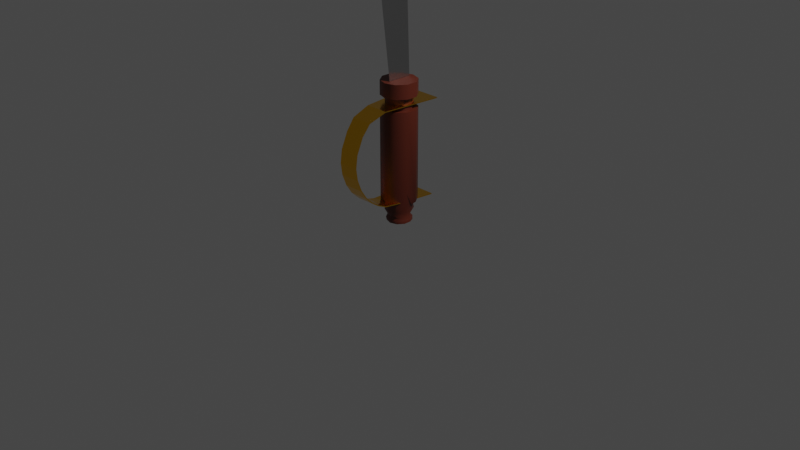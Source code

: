 # Source: pirate-sword-blend-cw.blend  (saved by Blender 3.3.6; exported with 4.5.12 LTS)
import bpy
from mathutils import Matrix  # noqa: F401  (used for matrix-valued properties, if any)

bpy.ops.wm.read_factory_settings(use_empty=True)
scene = bpy.context.scene
scene.name = 'Scene'

# ---- collections
col_collection = bpy.data.collections.new('Collection'); scene.collection.children.link(col_collection)

# ---- materials (node trees are filled in below, after node groups)
mat_material_001 = bpy.data.materials.new('Material.001')
mat_material_001.use_transparent_shadow = False
mat_material_002 = bpy.data.materials.new('Material.002')
mat_material_002.use_transparent_shadow = False
mat_material_003 = bpy.data.materials.new('Material.003')
mat_material_003.use_transparent_shadow = False

# ---- node groups
ng_auto_smooth = bpy.data.node_groups.new('Auto Smooth', 'GeometryNodeTree')
_s = ng_auto_smooth.interface.new_socket(name='Geometry', in_out='OUTPUT', socket_type='NodeSocketGeometry')
_s = ng_auto_smooth.interface.new_socket(name='Geometry', in_out='INPUT', socket_type='NodeSocketGeometry')
_s = ng_auto_smooth.interface.new_socket(name='Angle', in_out='INPUT', socket_type='NodeSocketFloat')
_s.subtype = 'ANGLE'
_s.min_value = 0.0
_s.max_value = 3.142
ng_auto_smooth.is_modifier = True
_N = ng_auto_smooth.nodes; _L = ng_auto_smooth.links
n0 = _N.new('NodeGroupOutput'); n0.name = 'Group Output'; n0.location = (480, -100)
n1 = _N.new('NodeGroupInput'); n1.name = 'Group Input'; n1.location = (-420, -300)
n2 = _N.new('NodeGroupInput'); n2.name = 'Group Input.001'; n2.location = (-60, -100)
n3 = _N.new('GeometryNodeSetShadeSmooth'); n3.name = 'Set Shade Smooth'; n3.location = (120, -100)
n3.domain = 'EDGE'
n4 = _N.new('GeometryNodeSetShadeSmooth'); n4.name = 'Set Shade Smooth.001'; n4.location = (300, -100)
n5 = _N.new('GeometryNodeInputMeshEdgeAngle'); n5.name = 'Edge Angle'; n5.location = (-420, -220)
n6 = _N.new('GeometryNodeInputEdgeSmooth'); n6.name = 'Is Edge Smooth'; n6.location = (-60, -160)
n7 = _N.new('GeometryNodeInputShadeSmooth'); n7.name = 'Is Face Smooth'; n7.location = (-240, -340)
n8 = _N.new('FunctionNodeBooleanMath'); n8.name = 'Boolean Math'; n8.location = (-60, -220)
n9 = _N.new('FunctionNodeCompare'); n9.name = 'Compare'; n9.location = (-240, -180)
n9.operation = 'LESS_EQUAL'
_L.new(n5.outputs[0], n9.inputs[0])
_L.new(n4.outputs[0], n0.inputs[0])
_L.new(n1.outputs[1], n9.inputs[1])
_L.new(n9.outputs[0], n8.inputs[0])
_L.new(n7.outputs[0], n8.inputs[1])
_L.new(n2.outputs[0], n3.inputs[0])
_L.new(n6.outputs[0], n3.inputs[1])
_L.new(n3.outputs[0], n4.inputs[0])
_L.new(n8.outputs[0], n3.inputs[2])
n0.is_active_output = True

# ---- material node trees
mat_material_001.use_nodes = True; mat_material_001.node_tree.nodes.clear()
_N = mat_material_001.node_tree.nodes; _L = mat_material_001.node_tree.links
n0 = _N.new('ShaderNodeBsdfPrincipled'); n0.name = 'Principled BSDF'; n0.location = (10, 300)
n0.distribution = 'GGX'
n0.subsurface_method = 'RANDOM_WALK_SKIN'
n0.inputs[0].default_value = (0.5271, 0.5271, 0.5271, 1.0)
n0.inputs[1].default_value = 1.0
n0.inputs[2].default_value = 0.2
n0.inputs[3].default_value = 1.45
n0.inputs[27].default_value = (0.0, 0.0, 0.0, 1.0)
n0.inputs[28].default_value = 1.0
n1 = _N.new('ShaderNodeOutputMaterial'); n1.name = 'Material Output'; n1.location = (300, 300)
_L.new(n0.outputs[0], n1.inputs[0])
n1.is_active_output = True
mat_material_002.use_nodes = True; mat_material_002.node_tree.nodes.clear()
_N = mat_material_002.node_tree.nodes; _L = mat_material_002.node_tree.links
n0 = _N.new('ShaderNodeBsdfPrincipled'); n0.name = 'Principled BSDF'; n0.location = (10, 300)
n0.distribution = 'GGX'
n0.subsurface_method = 'RANDOM_WALK_SKIN'
n0.inputs[0].default_value = (0.107, 0.01764, 0.006995, 1.0)
n0.inputs[3].default_value = 1.45
n0.inputs[27].default_value = (0.0, 0.0, 0.0, 1.0)
n0.inputs[28].default_value = 1.0
n1 = _N.new('ShaderNodeOutputMaterial'); n1.name = 'Material Output'; n1.location = (300, 300)
_L.new(n0.outputs[0], n1.inputs[0])
n1.is_active_output = True
mat_material_003.use_nodes = True; mat_material_003.node_tree.nodes.clear()
_N = mat_material_003.node_tree.nodes; _L = mat_material_003.node_tree.links
n0 = _N.new('ShaderNodeBsdfPrincipled'); n0.name = 'Principled BSDF'; n0.location = (10, 300)
n0.distribution = 'GGX'
n0.subsurface_method = 'RANDOM_WALK_SKIN'
n0.inputs[0].default_value = (1.0, 0.5333, 0.0185, 1.0)
n0.inputs[1].default_value = 1.0
n0.inputs[2].default_value = 0.2
n0.inputs[3].default_value = 1.45
n0.inputs[27].default_value = (0.0, 0.0, 0.0, 1.0)
n0.inputs[28].default_value = 1.0
n1 = _N.new('ShaderNodeOutputMaterial'); n1.name = 'Material Output'; n1.location = (300, 300)
_L.new(n0.outputs[0], n1.inputs[0])
n1.is_active_output = True

# ---- world
world_world = bpy.data.worlds.new('World'); scene.world = world_world
world_world.use_nodes = True; world_world.node_tree.nodes.clear()
_N = world_world.node_tree.nodes; _L = world_world.node_tree.links
n0 = _N.new('ShaderNodeOutputWorld'); n0.name = 'World Output'; n0.location = (300, 300)
n1 = _N.new('ShaderNodeBackground'); n1.name = 'Background'; n1.location = (10, 300)
n1.inputs[0].default_value = (0.05088, 0.05088, 0.05088, 1.0)
_L.new(n1.outputs[0], n0.inputs[0])
n0.is_active_output = True
world_world.color = (0.05088, 0.05088, 0.05088)
world_world.use_sun_shadow = False
world_world.sun_shadow_jitter_overblur = 0.0

# ---- cameras
cam_camera = bpy.data.cameras.new('Camera')
cam_camera.clip_end = 100.0
cam_camera.ortho_scale = 7.314

# ---- lights
light_light = bpy.data.lights.new('Light', 'POINT')
light_light.transmission_factor = 0.0
light_light.energy = 1000.0
light_light.shadow_soft_size = 0.1
light_light.shadow_maximum_resolution = 0.006
light_light.use_absolute_resolution = True

# ---- meshes
me_plane = bpy.data.meshes.new('Plane')
me_plane.from_pydata([(-0.1843, -0.1237, 0.001333), (-0.1843, 0.1351, 0.001333), (-0.1843, -0.2043, 0.6847), (-0.1994, 0.1234, 0.7442), (-0.1859, -0.3079, 1.612), (-0.1764, 0.2383, 1.628), (-0.1859, -0.2336, 2.261), (-0.1764, 0.3806, 2.134), (-0.1859, 0.4036, 3.377), (-0.1764, 0.5847, 2.449)], [], [(0, 1, 3, 2), (2, 3, 5, 4), (4, 5, 7, 6), (6, 7, 9, 8)])
me_plane.polygons.foreach_set('use_smooth', [True] * 4)
_uv = me_plane.uv_layers.new(name='UVMap')
_uv.uv.foreach_set('vector', [0.0, 0.0, 1.0, 0.0, 1.0, 1.0, 0.0, 1.0, 0.0, 0.0, 1.0, 0.0, 1.0, 1.0, 0.0, 1.0, 0.0, 0.0, 1.0, 0.0, 1.0, 1.0, 0.0, 1.0, 0.0, 0.0, 1.0, 0.0, 1.0, 1.0, 0.0, 1.0])
me_plane.materials.append(mat_material_001)
me_plane.update()
me_cylinder = bpy.data.meshes.new('Cylinder')
me_cylinder.from_pydata([(3.109e-09, 0.1354, -1.086), (4.126e-09, 0.1874, 0.4093), (0.07958, 0.1095, -1.086), (0.1101, 0.1516, 0.4093), (0.1205, 0.03917, -1.078), (0.1782, 0.05791, 0.4093), (0.1205, -0.03917, -1.078), (0.1782, -0.05791, 0.4093), (0.0745, -0.1025, -1.078), (0.1101, -0.1516, 0.4093), (1.555e-09, -0.1267, -1.078), (4.126e-09, -0.1874, 0.4093), (-0.0745, -0.1025, -1.078), (-0.1101, -0.1516, 0.4093), (-0.1288, -0.04184, -1.086), (-0.1782, -0.05791, 0.4093), (-0.1288, 0.04184, -1.086), (-0.1782, 0.05791, 0.4093), (-0.07958, 0.1095, -1.086), (-0.1101, 0.1516, 0.4093), (4.126e-09, 0.1874, -0.8439), (0.1101, 0.1516, -0.8439), (0.1782, 0.05791, -0.8439), (0.1638, -0.05322, -0.727), (0.1012, -0.1393, -0.727), (4.126e-09, -0.1874, -0.8439), (-0.1101, -0.1516, -0.8439), (-0.1782, -0.05791, -0.8439), (-0.1782, 0.05791, -0.8439), (-0.1101, 0.1516, -0.8439), (0.08091, 0.1114, -0.8842), (0.1309, 0.04254, -0.8842), (0.1309, -0.04254, -0.8842), (0.08091, -0.1114, -0.8842), (3.134e-09, -0.1376, -0.8842), (-0.08091, -0.1114, -0.8842), (-0.1309, -0.04254, -0.8842), (-0.1309, 0.04254, -0.8842), (-0.08091, 0.1114, -0.8842), (3.134e-09, 0.1376, -0.8842), (0.07946, 0.1094, -1.042), (0.1197, 0.0389, -1.044), (0.1197, -0.0389, -1.044), (0.07946, -0.1094, -1.042), (2.484e-09, -0.1259, -1.044), (-0.07946, -0.1094, -1.042), (-0.1286, -0.04178, -1.042), (-0.1286, 0.04178, -1.042), (-0.07946, 0.1094, -1.042), (3.105e-09, 0.1352, -1.042), (2.467e-09, 0.1121, -1.016), (0.06588, 0.09067, -1.016), (0.1066, 0.03463, -1.016), (0.1066, -0.03463, -1.016), (0.06588, -0.09067, -1.016), (2.467e-09, -0.1121, -1.016), (-0.06588, -0.09067, -1.016), (-0.1066, -0.03463, -1.016), (-0.1066, 0.03463, -1.016), (-0.06588, 0.09067, -1.016), (3.277e-09, 0.1488, -0.952), (0.08748, 0.1204, -0.952), (0.1291, 0.04194, -0.9515), (0.1291, -0.04194, -0.9515), (0.08748, -0.1204, -0.952), (3.277e-09, -0.1488, -0.952), (-0.08748, -0.1204, -0.952), (-0.1415, -0.04599, -0.952), (-0.1415, 0.04599, -0.952), (-0.08748, 0.1204, -0.952), (-0.08211, -0.113, 0.2598), (-0.08211, -0.113, 0.1309), (-0.1329, -0.04317, 0.2598), (-0.1329, -0.04317, 0.1309), (-0.1329, 0.04317, 0.2598), (-0.1329, 0.04317, 0.1309), (3.174e-09, 0.1397, 0.1309), (3.174e-09, 0.1397, 0.2598), (-0.08211, 0.113, 0.2598), (-0.08211, 0.113, 0.1309), (4.126e-09, 0.1874, 0.2598), (4.126e-09, 0.1874, 0.1309), (0.1101, 0.1516, 0.1309), (0.1101, 0.1516, 0.2598), (0.1782, 0.05791, 0.1309), (0.1782, 0.05791, 0.2598), (0.1782, -0.05791, 0.1309), (0.1782, -0.05791, 0.2598), (0.1101, -0.1516, 0.1309), (0.1101, -0.1516, 0.2598), (4.126e-09, -0.1874, 0.1309), (4.126e-09, -0.1874, 0.2598), (-0.1101, -0.1516, 0.1309), (-0.1101, -0.1516, 0.2598), (-0.1782, -0.05791, 0.1309), (-0.1782, -0.05791, 0.2598), (-0.1782, 0.05791, 0.1309), (-0.1782, 0.05791, 0.2598), (-0.1101, 0.1516, 0.1309), (-0.1101, 0.1516, 0.2598), (3.174e-09, -0.1397, 0.1309), (3.174e-09, -0.1397, 0.2598), (0.08211, -0.113, 0.1309), (0.08211, -0.113, 0.2598), (0.1329, -0.04317, 0.1309), (0.1329, -0.04317, 0.2598), (0.1329, 0.04317, 0.1309), (0.1329, 0.04317, 0.2598), (0.08211, 0.113, 0.1309), (0.08211, 0.113, 0.2598), (-0.1221, -0.2947, 0.1845), (-0.1913, 0.3221, 0.1962), (-6.532e-17, 0.1403, 0.1965), (-0.1112, -0.4874, 0.1157), (-0.1058, -0.5756, 0.0006076), (-0.1058, -0.6468, -0.1649), (-0.1058, -0.6645, -0.3019), (-0.1058, -0.648, -0.4247), (-0.1058, -0.6017, -0.5492), (-0.1058, -0.5347, -0.6514), (-0.1058, -0.4655, -0.7187), (-0.1588, -0.3883, -0.7777), (-0.1588, -0.2778, -0.8268), (-0.1588, -0.1978, -0.8468), (-0.1588, 0.3002, -0.8453), (0.1221, -0.2933, 0.1836), (0.1913, 0.3221, 0.1962), (0.1113, -0.4857, 0.1144), (0.1059, -0.5738, -0.0004667), (0.1059, -0.6448, -0.1655), (0.1059, -0.6624, -0.3018), (0.1059, -0.646, -0.4242), (0.1059, -0.5999, -0.5482), (0.1059, -0.5331, -0.6501), (0.1059, -0.4641, -0.7171), (0.1059, -0.3819, -0.7738), (0.1059, -0.2821, -0.8194), (0.1059, -0.1278, -0.8406), (0.1588, 0.3002, -0.8421)], [], [(29, 98, 81, 20), (22, 84, 86, 23), (23, 86, 88, 24), (24, 88, 90, 25), (25, 90, 92, 26), (26, 92, 94, 27), (27, 94, 96, 28), (28, 96, 98, 29), (78, 77, 76, 79), (20, 81, 82, 21), (38, 29, 20, 39), (37, 28, 29, 38), (36, 27, 28, 37), (35, 26, 27, 36), (34, 25, 26, 35), (33, 24, 25, 34), (32, 23, 24, 33), (31, 22, 23, 32), (30, 21, 22, 31), (39, 20, 21, 30), (60, 39, 30, 61), (61, 30, 31, 62), (62, 31, 32, 63), (63, 32, 33, 64), (64, 33, 34, 65), (65, 34, 35, 66), (66, 35, 36, 67), (67, 36, 37, 68), (68, 37, 38, 69), (69, 38, 39, 60), (18, 48, 49, 0), (16, 47, 48, 18), (14, 46, 47, 16), (12, 45, 46, 14), (10, 44, 45, 12), (8, 43, 44, 10), (6, 42, 43, 8), (4, 41, 42, 6), (2, 40, 41, 4), (0, 49, 40, 2), (48, 59, 50, 49), (47, 58, 59, 48), (46, 57, 58, 47), (45, 56, 57, 46), (44, 55, 56, 45), (43, 54, 55, 44), (42, 53, 54, 43), (41, 52, 53, 42), (40, 51, 52, 41), (49, 50, 51, 40), (59, 69, 60, 50), (58, 68, 69, 59), (57, 67, 68, 58), (56, 66, 67, 57), (55, 65, 66, 56), (54, 64, 65, 55), (53, 63, 64, 54), (52, 62, 63, 53), (51, 61, 62, 52), (50, 60, 61, 51), (2, 4, 6, 8, 10, 12, 14, 16, 18, 0), (1, 19, 17, 15, 13, 11, 9, 7, 5, 3), (21, 82, 84, 22), (97, 17, 19, 99), (95, 15, 17, 97), (93, 13, 15, 95), (91, 11, 13, 93), (89, 9, 11, 91), (87, 7, 9, 89), (85, 5, 7, 87), (83, 3, 5, 85), (80, 1, 3, 83), (92, 90, 100, 71), (82, 81, 76, 108), (91, 93, 70, 101), (88, 86, 104, 102), (98, 96, 75, 79), (80, 83, 109, 77), (87, 89, 103, 105), (97, 99, 78, 74), (84, 82, 108, 106), (94, 92, 71, 73), (99, 19, 1, 80), (74, 78, 79, 75), (72, 74, 75, 73), (70, 72, 73, 71), (101, 70, 71, 100), (103, 101, 100, 102), (105, 103, 102, 104), (107, 105, 104, 106), (109, 107, 106, 108), (77, 109, 108, 76), (95, 97, 74, 72), (85, 87, 105, 107), (99, 80, 77, 78), (96, 94, 73, 75), (86, 84, 106, 104), (89, 91, 101, 103), (81, 98, 79, 76), (90, 88, 102, 100), (93, 95, 72, 70), (83, 85, 107, 109), (125, 110, 113, 127), (127, 113, 114, 128), (128, 114, 115, 129), (129, 115, 116, 130), (130, 116, 117, 131), (131, 117, 118, 132), (132, 118, 119, 133), (133, 119, 120, 134), (134, 120, 121, 135), (135, 121, 122, 136), (136, 122, 123, 137), (137, 123, 124, 138), (110, 125, 126, 111)])
me_cylinder.polygons.foreach_set('use_smooth', [1, 1, 1, 1, 1, 1, 1, 1, 1, 1, 1, 1, 1, 1, 1, 1, 1, 1, 1, 1, 1, 1, 1, 1, 1, 1, 1, 1, 1, 1, 1, 1, 1, 1, 1, 1, 1, 1, 1, 1, 1, 1, 1, 1, 1, 1, 1, 1, 1, 1, 1, 1, 1, 1, 1, 1, 1, 1, 1, 1, 1, 1, 1, 1, 1, 1, 1, 1, 1, 1, 1, 1, 1, 1, 1, 1, 1, 1, 1, 1, 1, 1, 1, 1, 1, 1, 1, 1, 1, 1, 1, 1, 1, 1, 1, 1, 1, 1, 1, 1, 1, 1, 0, 0, 0, 0, 0, 0, 0, 0, 0, 0, 0, 0, 0])
me_cylinder.polygons.foreach_set('material_index', [0, 0, 0, 0, 0, 0, 0, 0, 0, 0, 0, 0, 0, 0, 0, 0, 0, 0, 0, 0, 0, 0, 0, 0, 0, 0, 0, 0, 0, 0, 0, 0, 0, 0, 0, 0, 0, 0, 0, 0, 0, 0, 0, 0, 0, 0, 0, 0, 0, 0, 0, 0, 0, 0, 0, 0, 0, 0, 0, 0, 0, 0, 0, 0, 0, 0, 0, 0, 0, 0, 0, 0, 0, 0, 0, 0, 0, 0, 0, 0, 0, 0, 0, 0, 0, 0, 0, 0, 0, 0, 0, 0, 0, 0, 0, 0, 0, 0, 0, 0, 0, 0, 1, 1, 1, 1, 1, 1, 1, 1, 1, 1, 1, 1, 1])
_uv = me_cylinder.uv_layers.new(name='UVMap')
_uv.uv.foreach_set('vector', [0.1, 0.1597, 0.1, 0.8133, -7.451e-08, 0.8133, -7.451e-08, 0.1597, 0.8, 0.1597, 0.8, 0.8133, 0.7, 0.8133, 0.7, 0.1597, 0.7, 0.1597, 0.7, 0.8133, 0.6, 0.8133, 0.6, 0.1597, 0.6, 0.1597, 0.6, 0.8133, 0.5, 0.8133, 0.5, 0.1597, 0.5, 0.1597, 0.5, 0.8133, 0.4, 0.8133, 0.4, 0.1597, 0.4, 0.1597, 0.4, 0.8133, 0.3, 0.8133, 0.3, 0.1597, 0.3, 0.1597, 0.3, 0.8133, 0.2, 0.8133, 0.2, 0.1597, 0.2, 0.1597, 0.2, 0.8133, 0.1, 0.8133, 0.1, 0.1597, 0.1, 0.8997, -7.451e-08, 0.8997, -7.451e-08, 0.8133, 0.1, 0.8133, 1.0, 0.1597, 1.0, 0.8133, 0.9, 0.8133, 0.9, 0.1597, 0.1, 0.1327, 0.1, 0.1597, -7.451e-08, 0.1597, -7.451e-08, 0.1327, 0.2, 0.1327, 0.2, 0.1597, 0.1, 0.1597, 0.1, 0.1327, 0.3, 0.1327, 0.3, 0.1597, 0.2, 0.1597, 0.2, 0.1327, 0.4, 0.1327, 0.4, 0.1597, 0.3, 0.1597, 0.3, 0.1327, 0.5, 0.1327, 0.5, 0.1597, 0.4, 0.1597, 0.4, 0.1327, 0.6, 0.1327, 0.6, 0.1597, 0.5, 0.1597, 0.5, 0.1327, 0.7, 0.1327, 0.7, 0.1597, 0.6, 0.1597, 0.6, 0.1327, 0.8, 0.1327, 0.8, 0.1597, 0.7, 0.1597, 0.7, 0.1327, 0.9, 0.1327, 0.9, 0.1597, 0.8, 0.1597, 0.8, 0.1327, 1.0, 0.1327, 1.0, 0.1597, 0.9, 0.1597, 0.9, 0.1327, 1.0, 0.08722, 1.0, 0.1327, 0.9, 0.1327, 0.9, 0.08722, 0.9, 0.08722, 0.9, 0.1327, 0.8, 0.1327, 0.8, 0.08722, 0.8, 0.08722, 0.8, 0.1327, 0.7, 0.1327, 0.7, 0.08722, 0.7, 0.08722, 0.7, 0.1327, 0.6, 0.1327, 0.6, 0.08722, 0.6, 0.08722, 0.6, 0.1327, 0.5, 0.1327, 0.5, 0.08722, 0.5, 0.08722, 0.5, 0.1327, 0.4, 0.1327, 0.4, 0.08722, 0.4, 0.08722, 0.4, 0.1327, 0.3, 0.1327, 0.3, 0.08722, 0.3, 0.08722, 0.3, 0.1327, 0.2, 0.1327, 0.2, 0.08722, 0.2, 0.08722, 0.2, 0.1327, 0.1, 0.1327, 0.1, 0.08722, 0.1, 0.08722, 0.1, 0.1327, -7.451e-08, 0.1327, -7.451e-08, 0.08722, 0.1, 0.0, 0.1, 0.02457, -7.451e-08, 0.02457, -7.451e-08, 0.0, 0.2, 0.0, 0.2, 0.02457, 0.1, 0.02457, 0.1, 0.0, 0.3, 0.0, 0.3, 0.02457, 0.2, 0.02457, 0.2, 0.0, 0.4, 0.0, 0.4, 0.02457, 0.3, 0.02457, 0.3, 0.0, 0.5, 0.0, 0.5, 0.02457, 0.4, 0.02457, 0.4, 0.0, 0.6, 0.0, 0.6, 0.02457, 0.5, 0.02457, 0.5, 0.0, 0.7, 0.0, 0.7, 0.02457, 0.6, 0.02457, 0.6, 0.0, 0.8, 0.0, 0.8, 0.02457, 0.7, 0.02457, 0.7, 0.0, 0.9, 0.0, 0.9, 0.02457, 0.8, 0.02457, 0.8, 0.0, 1.0, 0.0, 1.0, 0.02457, 0.9, 0.02457, 0.9, 0.0, 0.1, 0.02457, 0.1, 0.04423, -7.451e-08, 0.04423, -7.451e-08, 0.02457, 0.2, 0.02457, 0.2, 0.04423, 0.1, 0.04423, 0.1, 0.02457, 0.3, 0.02457, 0.3, 0.04423, 0.2, 0.04423, 0.2, 0.02457, 0.4, 0.02457, 0.4, 0.04423, 0.3, 0.04423, 0.3, 0.02457, 0.5, 0.02457, 0.5, 0.04423, 0.4, 0.04423, 0.4, 0.02457, 0.6, 0.02457, 0.6, 0.04423, 0.5, 0.04423, 0.5, 0.02457, 0.7, 0.02457, 0.7, 0.04423, 0.6, 0.04423, 0.6, 0.02457, 0.8, 0.02457, 0.8, 0.04423, 0.7, 0.04423, 0.7, 0.02457, 0.9, 0.02457, 0.9, 0.04423, 0.8, 0.04423, 0.8, 0.02457, 1.0, 0.02457, 1.0, 0.04423, 0.9, 0.04423, 0.9, 0.02457, 0.1, 0.04423, 0.1, 0.08722, -7.451e-08, 0.08722, -7.451e-08, 0.04423, 0.2, 0.04423, 0.2, 0.08722, 0.1, 0.08722, 0.1, 0.04423, 0.3, 0.04423, 0.3, 0.08722, 0.2, 0.08722, 0.2, 0.04423, 0.4, 0.04423, 0.4, 0.08722, 0.3, 0.08722, 0.3, 0.04423, 0.5, 0.04423, 0.5, 0.08722, 0.4, 0.08722, 0.4, 0.04423, 0.6, 0.04423, 0.6, 0.08722, 0.5, 0.08722, 0.5, 0.04423, 0.7, 0.04423, 0.7, 0.08722, 0.6, 0.08722, 0.6, 0.04423, 0.8, 0.04423, 0.8, 0.08722, 0.7, 0.08722, 0.7, 0.04423, 0.9, 0.04423, 0.9, 0.08722, 0.8, 0.08722, 0.8, 0.04423, 1.0, 0.04423, 1.0, 0.08722, 0.9, 0.08722, 0.9, 0.04423, 0.9, 0.0, 0.8, 0.0, 0.7, 0.0, 0.6, 0.0, 0.5, 0.0, 0.4, 0.0, 0.3, 0.0, 0.2, 0.0, 0.1, 0.0, -7.451e-08, 0.0, -7.451e-08, 1.0, 0.1, 1.0, 0.2, 1.0, 0.3, 1.0, 0.4, 1.0, 0.5, 1.0, 0.6, 1.0, 0.7, 1.0, 0.8, 1.0, 0.9, 1.0, 0.9, 0.1597, 0.9, 0.8133, 0.8, 0.8133, 0.8, 0.1597, 0.2, 0.8997, 0.2, 1.0, 0.1, 1.0, 0.1, 0.8997, 0.3, 0.8997, 0.3, 1.0, 0.2, 1.0, 0.2, 0.8997, 0.4, 0.8997, 0.4, 1.0, 0.3, 1.0, 0.3, 0.8997, 0.5, 0.8997, 0.5, 1.0, 0.4, 1.0, 0.4, 0.8997, 0.6, 0.8997, 0.6, 1.0, 0.5, 1.0, 0.5, 0.8997, 0.7, 0.8997, 0.7, 1.0, 0.6, 1.0, 0.6, 0.8997, 0.8, 0.8997, 0.8, 1.0, 0.7, 1.0, 0.7, 0.8997, 0.9, 0.8997, 0.9, 1.0, 0.8, 1.0, 0.8, 0.8997, 1.0, 0.8997, 1.0, 1.0, 0.9, 1.0, 0.9, 0.8997, 0.4, 0.8133, 0.5, 0.8133, 0.5, 0.8133, 0.4, 0.8133, 0.9, 0.8133, 1.0, 0.8133, 1.0, 0.8133, 0.9, 0.8133, 0.5, 0.8997, 0.4, 0.8997, 0.4, 0.8997, 0.5, 0.8997, 0.6, 0.8133, 0.7, 0.8133, 0.7, 0.8133, 0.6, 0.8133, 0.1, 0.8133, 0.2, 0.8133, 0.2, 0.8133, 0.1, 0.8133, 1.0, 0.8997, 0.9, 0.8997, 0.9, 0.8997, 1.0, 0.8997, 0.7, 0.8997, 0.6, 0.8997, 0.6, 0.8997, 0.7, 0.8997, 0.2, 0.8997, 0.1, 0.8997, 0.1, 0.8997, 0.2, 0.8997, 0.8, 0.8133, 0.9, 0.8133, 0.9, 0.8133, 0.8, 0.8133, 0.3, 0.8133, 0.4, 0.8133, 0.4, 0.8133, 0.3, 0.8133, 0.1, 0.8997, 0.1, 1.0, -7.451e-08, 1.0, -7.451e-08, 0.8997, 0.2, 0.8997, 0.1, 0.8997, 0.1, 0.8133, 0.2, 0.8133, 0.3, 0.8997, 0.2, 0.8997, 0.2, 0.8133, 0.3, 0.8133, 0.4, 0.8997, 0.3, 0.8997, 0.3, 0.8133, 0.4, 0.8133, 0.5, 0.8997, 0.4, 0.8997, 0.4, 0.8133, 0.5, 0.8133, 0.6, 0.8997, 0.5, 0.8997, 0.5, 0.8133, 0.6, 0.8133, 0.7, 0.8997, 0.6, 0.8997, 0.6, 0.8133, 0.7, 0.8133, 0.8, 0.8997, 0.7, 0.8997, 0.7, 0.8133, 0.8, 0.8133, 0.9, 0.8997, 0.8, 0.8997, 0.8, 0.8133, 0.9, 0.8133, 1.0, 0.8997, 0.9, 0.8997, 0.9, 0.8133, 1.0, 0.8133, 0.3, 0.8997, 0.2, 0.8997, 0.2, 0.8997, 0.3, 0.8997, 0.8, 0.8997, 0.7, 0.8997, 0.7, 0.8997, 0.8, 0.8997, 0.1, 0.8997, -7.451e-08, 0.8997, -7.451e-08, 0.8997, 0.1, 0.8997, 0.2, 0.8133, 0.3, 0.8133, 0.3, 0.8133, 0.2, 0.8133, 0.7, 0.8133, 0.8, 0.8133, 0.8, 0.8133, 0.7, 0.8133, 0.6, 0.8997, 0.5, 0.8997, 0.5, 0.8997, 0.6, 0.8997, -7.451e-08, 0.8133, 0.1, 0.8133, 0.1, 0.8133, -7.451e-08, 0.8133, 0.5, 0.8133, 0.6, 0.8133, 0.6, 0.8133, 0.5, 0.8133, 0.4, 0.8997, 0.3, 0.8997, 0.3, 0.8997, 0.4, 0.8997, 0.9, 0.8997, 0.8, 0.8997, 0.8, 0.8997, 0.9, 0.8997, 0.4853, 0.0, 0.0, 0.0, 0.0, 0.0, 0.4853, 0.0, 0.4853, 0.0, 0.0, 0.0, 0.0, 0.0, 0.4853, 0.0, 0.4853, 0.0, 0.0, 0.0, 0.0, 0.0, 0.4853, 0.0, 0.4853, 0.0, 0.0, 0.0, 0.0, 0.0, 0.4853, 0.0, 0.4853, 0.0, 0.0, 0.0, 0.0, 0.0, 0.4853, 0.0, 0.4853, 0.0, 0.0, 0.0, 0.0, 0.0, 0.4853, 0.0, 0.4853, 0.0, 0.0, 0.0, 0.0, 0.0, 0.4853, 0.0, 0.4853, 0.0, 0.0, 0.0, 0.0, 0.0, 0.4853, 0.0, 0.4853, 0.0, 0.0, 0.0, 0.0, 0.0, 0.4853, 0.0, 0.4853, 0.0, 0.0, 0.0, 0.0, 0.0, 0.4853, 0.0, 0.4853, 0.0, 0.0, 0.0, 0.0, 0.0, 0.4853, 0.0, 0.4853, 0.0, 0.0, 0.0, 0.0, 0.0, 0.4853, 0.0, 0.0, 0.0, 0.4853, 0.0, 0.4853, 1.0, 0.0, 1.0])
me_cylinder.materials.append(mat_material_002)
me_cylinder.materials.append(mat_material_003)
me_cylinder.update()

# ---- objects
ob_blade = bpy.data.objects.new('Blade', me_plane)
ob_light = bpy.data.objects.new('Light', light_light)
ob_camera = bpy.data.objects.new('Camera', cam_camera)
ob_sword = bpy.data.objects.new('Sword', None)
ob_cylinder = bpy.data.objects.new('Cylinder', me_cylinder)

# ---- transforms, parenting, visibility, modifiers, constraints
ob_blade.location = (0.1782, 0.0007318, 1.486)
ob_blade.scale = (0.9749, 1.0, 1.0)
_m = ob_blade.modifiers.new('Auto Smooth', 'NODES')
_m.node_group = ng_auto_smooth
_gi = [s.identifier for s in ng_auto_smooth.interface.items_tree if s.item_type == 'SOCKET' and s.in_out == 'INPUT']
_m[_gi[1]] = 1.047  # Angle
ob_light.location = (4.076, 1.005, 5.904)
ob_light.rotation_euler = (0.6503, 0.05522, 1.866)
ob_light.lock_rotations_4d = False
ob_light.empty_display_type = 'ARROWS'
ob_light.color = (0.0, 0.0, 0.0, 0.0)
ob_light.lineart.crease_threshold = 0.0
ob_camera.location = (7.359, -6.926, 4.958)
ob_camera.rotation_euler = (1.109, 0.0, 0.8149)
ob_camera.lock_rotations_4d = False
ob_camera.empty_display_type = 'ARROWS'
ob_camera.color = (0.0, 0.0, 0.0, 0.0)
ob_camera.display_type = 'WIRE'
ob_camera.lineart.crease_threshold = 0.0
ob_sword.location = (-1.051, 0.1361, 2.431)
ob_sword.rotation_euler = (1.571, -0.0, 1.571)
ob_sword.empty_display_type = 'IMAGE'
ob_sword.empty_display_size = 5.224
ob_sword.empty_image_offset = (-0.4785, -0.5)
ob_cylinder.location = (0.0, 0.0, 1.076)
_m = ob_cylinder.modifiers.new('Mirror', 'MIRROR')
_m.use_axis = (False, False, False)
_m = ob_cylinder.modifiers.new('Solidify', 'SOLIDIFY')
_m = ob_cylinder.modifiers.new('Auto Smooth', 'NODES')
_m.node_group = ng_auto_smooth
_gi = [s.identifier for s in ng_auto_smooth.interface.items_tree if s.item_type == 'SOCKET' and s.in_out == 'INPUT']
_m[_gi[1]] = 1.047  # Angle

# ---- collection membership
scene.collection.objects.link(ob_blade)
col_collection.objects.link(ob_light)
col_collection.objects.link(ob_camera)
col_collection.objects.link(ob_sword)
col_collection.objects.link(ob_cylinder)

# ---- scene / render settings (as saved in the file)
scene.camera = ob_camera
scene.frame_start = 1; scene.frame_end = 250; scene.frame_set(1)
scene.render.engine = 'BLENDER_EEVEE_NEXT'
scene.cycles.sampling_pattern = 'TABULATED_SOBOL'
scene.cycles.use_light_tree = False
scene.view_settings.view_transform = 'Filmic'
bpy.context.view_layer.update()
